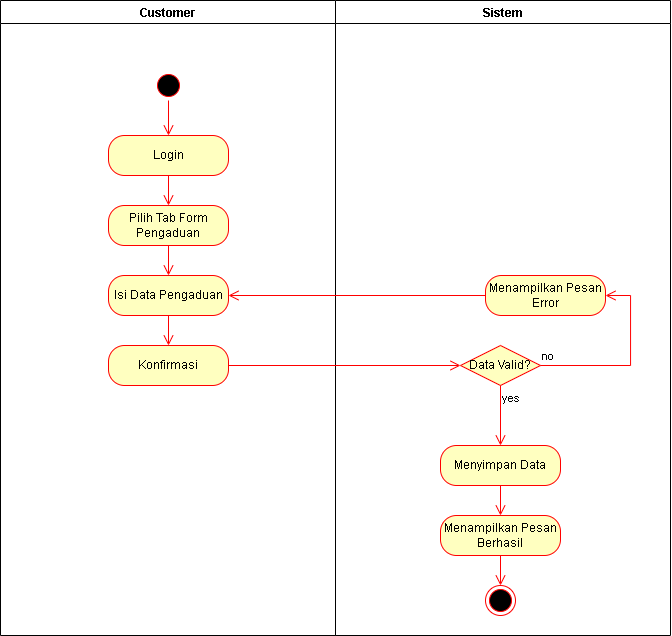

The diagram above was exported from draw.io. Its source (the exported page's mxGraphModel, read from the mxfile embedded in the PNG):
<mxGraphModel dx="925" dy="664" grid="1" gridSize="10" guides="1" tooltips="1" connect="1" arrows="1" fold="1" page="1" pageScale="1" pageWidth="850" pageHeight="1100" math="0" shadow="0">
  <root>
    <mxCell id="0" />
    <mxCell id="1" parent="0" />
    <mxCell id="yikVezaLhv6sSVvzzVei-8" parent="1" style="swimlane;" value="Sistem" vertex="1">
      <mxGeometry height="635" width="335" x="425" y="125" as="geometry" />
    </mxCell>
    <mxCell id="yikVezaLhv6sSVvzzVei-15" parent="yikVezaLhv6sSVvzzVei-8" style="ellipse;html=1;shape=startState;fillColor=#000000;strokeColor=#ff0000;" value="" vertex="1">
      <mxGeometry height="30" width="30" x="-182" y="70" as="geometry" />
    </mxCell>
    <mxCell id="vjMgXBbhsWX3a1r_3-jL-5" parent="yikVezaLhv6sSVvzzVei-8" style="rounded=1;whiteSpace=wrap;html=1;arcSize=40;fontColor=#000000;fillColor=#ffffc0;strokeColor=#ff0000;" value="Menyimpan Data" vertex="1">
      <mxGeometry height="40" width="120" x="105" y="445" as="geometry" />
    </mxCell>
    <mxCell id="vjMgXBbhsWX3a1r_3-jL-8" parent="yikVezaLhv6sSVvzzVei-8" style="rhombus;whiteSpace=wrap;html=1;fontColor=#000000;fillColor=#ffffc0;strokeColor=#ff0000;" value="Data Valid?" vertex="1">
      <mxGeometry height="40" width="80" x="125" y="345" as="geometry" />
    </mxCell>
    <mxCell id="vjMgXBbhsWX3a1r_3-jL-9" edge="1" parent="yikVezaLhv6sSVvzzVei-8" source="vjMgXBbhsWX3a1r_3-jL-8" style="edgeStyle=orthogonalEdgeStyle;html=1;align=left;verticalAlign=bottom;endArrow=open;endSize=8;strokeColor=#ff0000;rounded=0;entryX=1;entryY=0.5;entryDx=0;entryDy=0;" target="vjMgXBbhsWX3a1r_3-jL-17" value="no">
      <mxGeometry relative="1" x="-1" as="geometry">
        <Array as="points">
          <mxPoint x="295" y="365" />
          <mxPoint x="295" y="295" />
        </Array>
        <mxPoint x="285" y="285" as="targetPoint" />
      </mxGeometry>
    </mxCell>
    <mxCell id="vjMgXBbhsWX3a1r_3-jL-10" edge="1" parent="yikVezaLhv6sSVvzzVei-8" source="vjMgXBbhsWX3a1r_3-jL-8" style="edgeStyle=orthogonalEdgeStyle;html=1;align=left;verticalAlign=top;endArrow=open;endSize=8;strokeColor=#ff0000;rounded=0;" value="yes">
      <mxGeometry relative="1" x="-1" as="geometry">
        <mxPoint x="165" y="445" as="targetPoint" />
      </mxGeometry>
    </mxCell>
    <mxCell id="vjMgXBbhsWX3a1r_3-jL-12" parent="yikVezaLhv6sSVvzzVei-8" style="rounded=1;whiteSpace=wrap;html=1;arcSize=40;fontColor=#000000;fillColor=#ffffc0;strokeColor=#ff0000;" value="Menampilkan Pesan Berhasil" vertex="1">
      <mxGeometry height="40" width="120" x="105" y="515" as="geometry" />
    </mxCell>
    <mxCell id="vjMgXBbhsWX3a1r_3-jL-14" edge="1" parent="yikVezaLhv6sSVvzzVei-8" source="vjMgXBbhsWX3a1r_3-jL-5" style="edgeStyle=orthogonalEdgeStyle;html=1;verticalAlign=bottom;endArrow=open;endSize=8;strokeColor=#ff0000;rounded=0;exitX=0.5;exitY=1;exitDx=0;exitDy=0;entryX=0.5;entryY=0;entryDx=0;entryDy=0;" target="vjMgXBbhsWX3a1r_3-jL-12" value="">
      <mxGeometry relative="1" as="geometry">
        <mxPoint x="155" y="485" as="sourcePoint" />
        <mxPoint x="165" y="505" as="targetPoint" />
      </mxGeometry>
    </mxCell>
    <mxCell id="vjMgXBbhsWX3a1r_3-jL-15" parent="yikVezaLhv6sSVvzzVei-8" style="ellipse;html=1;shape=endState;fillColor=#000000;strokeColor=#ff0000;" value="" vertex="1">
      <mxGeometry height="30" width="30" x="150" y="585" as="geometry" />
    </mxCell>
    <mxCell id="vjMgXBbhsWX3a1r_3-jL-17" parent="yikVezaLhv6sSVvzzVei-8" style="rounded=1;whiteSpace=wrap;html=1;arcSize=40;fontColor=#000000;fillColor=#ffffc0;strokeColor=#ff0000;" value="Menampilkan Pesan Error" vertex="1">
      <mxGeometry height="40" width="120" x="150" y="275" as="geometry" />
    </mxCell>
    <mxCell id="yikVezaLhv6sSVvzzVei-7" parent="1" style="swimlane;" value="Customer" vertex="1">
      <mxGeometry height="635" width="335" x="90" y="125" as="geometry" />
    </mxCell>
    <mxCell id="yikVezaLhv6sSVvzzVei-17" parent="yikVezaLhv6sSVvzzVei-7" style="rounded=1;whiteSpace=wrap;html=1;arcSize=40;fontColor=#000000;fillColor=#ffffc0;strokeColor=#ff0000;" value="Login" vertex="1">
      <mxGeometry height="40" width="120" x="108" y="135" as="geometry" />
    </mxCell>
    <mxCell id="yikVezaLhv6sSVvzzVei-22" parent="yikVezaLhv6sSVvzzVei-7" style="rounded=1;whiteSpace=wrap;html=1;arcSize=40;fontColor=#000000;fillColor=#ffffc0;strokeColor=#ff0000;" value="Pilih Tab Form Pengaduan" vertex="1">
      <mxGeometry height="40" width="120" x="108" y="205" as="geometry" />
    </mxCell>
    <mxCell id="yikVezaLhv6sSVvzzVei-19" edge="1" parent="yikVezaLhv6sSVvzzVei-7" source="yikVezaLhv6sSVvzzVei-17" style="edgeStyle=orthogonalEdgeStyle;html=1;verticalAlign=bottom;endArrow=open;endSize=8;strokeColor=#ff0000;rounded=0;entryX=0.5;entryY=0;entryDx=0;entryDy=0;exitX=0.5;exitY=1;exitDx=0;exitDy=0;" target="yikVezaLhv6sSVvzzVei-22" value="">
      <mxGeometry relative="1" as="geometry">
        <Array as="points" />
        <mxPoint x="170" y="205" as="sourcePoint" />
        <mxPoint x="463" y="180" as="targetPoint" />
      </mxGeometry>
    </mxCell>
    <mxCell id="vjMgXBbhsWX3a1r_3-jL-1" parent="yikVezaLhv6sSVvzzVei-7" style="rounded=1;whiteSpace=wrap;html=1;arcSize=40;fontColor=#000000;fillColor=#ffffc0;strokeColor=#ff0000;" value="Isi Data Pengaduan" vertex="1">
      <mxGeometry height="40" width="120" x="108" y="275" as="geometry" />
    </mxCell>
    <mxCell id="vjMgXBbhsWX3a1r_3-jL-2" edge="1" parent="yikVezaLhv6sSVvzzVei-7" source="yikVezaLhv6sSVvzzVei-22" style="edgeStyle=orthogonalEdgeStyle;html=1;verticalAlign=bottom;endArrow=open;endSize=8;strokeColor=#ff0000;rounded=0;entryX=0.5;entryY=0;entryDx=0;entryDy=0;exitX=0.5;exitY=1;exitDx=0;exitDy=0;" target="vjMgXBbhsWX3a1r_3-jL-1" value="">
      <mxGeometry relative="1" as="geometry">
        <Array as="points" />
        <mxPoint x="170" y="255" as="sourcePoint" />
        <mxPoint x="167.36" y="285" as="targetPoint" />
      </mxGeometry>
    </mxCell>
    <mxCell id="vjMgXBbhsWX3a1r_3-jL-3" parent="yikVezaLhv6sSVvzzVei-7" style="rounded=1;whiteSpace=wrap;html=1;arcSize=40;fontColor=#000000;fillColor=#ffffc0;strokeColor=#ff0000;" value="Konfirmasi" vertex="1">
      <mxGeometry height="40" width="120" x="108" y="345" as="geometry" />
    </mxCell>
    <mxCell id="vjMgXBbhsWX3a1r_3-jL-4" edge="1" parent="yikVezaLhv6sSVvzzVei-7" source="vjMgXBbhsWX3a1r_3-jL-1" style="edgeStyle=orthogonalEdgeStyle;html=1;verticalAlign=bottom;endArrow=open;endSize=8;strokeColor=#ff0000;rounded=0;entryX=0.5;entryY=0;entryDx=0;entryDy=0;exitX=0.5;exitY=1;exitDx=0;exitDy=0;" target="vjMgXBbhsWX3a1r_3-jL-3" value="">
      <mxGeometry relative="1" as="geometry">
        <Array as="points" />
        <mxPoint x="190" y="355" as="sourcePoint" />
        <mxPoint x="190" y="385" as="targetPoint" />
      </mxGeometry>
    </mxCell>
    <mxCell id="yikVezaLhv6sSVvzzVei-16" edge="1" parent="1" source="yikVezaLhv6sSVvzzVei-15" style="edgeStyle=orthogonalEdgeStyle;html=1;verticalAlign=bottom;endArrow=open;endSize=8;strokeColor=#ff0000;rounded=0;entryX=0.5;entryY=0;entryDx=0;entryDy=0;" target="yikVezaLhv6sSVvzzVei-17" value="">
      <mxGeometry relative="1" as="geometry">
        <mxPoint x="258" y="285" as="targetPoint" />
      </mxGeometry>
    </mxCell>
    <mxCell id="vjMgXBbhsWX3a1r_3-jL-11" edge="1" parent="1" source="vjMgXBbhsWX3a1r_3-jL-3" style="edgeStyle=orthogonalEdgeStyle;html=1;verticalAlign=bottom;endArrow=open;endSize=8;strokeColor=#ff0000;rounded=0;exitX=1;exitY=0.5;exitDx=0;exitDy=0;" target="vjMgXBbhsWX3a1r_3-jL-8" value="">
      <mxGeometry relative="1" as="geometry">
        <Array as="points" />
        <mxPoint x="400" y="520" as="sourcePoint" />
        <mxPoint x="400" y="550" as="targetPoint" />
      </mxGeometry>
    </mxCell>
    <mxCell id="vjMgXBbhsWX3a1r_3-jL-16" edge="1" parent="1" source="vjMgXBbhsWX3a1r_3-jL-12" style="edgeStyle=orthogonalEdgeStyle;html=1;verticalAlign=bottom;endArrow=open;endSize=8;strokeColor=#ff0000;rounded=0;exitX=0.5;exitY=1;exitDx=0;exitDy=0;" value="">
      <mxGeometry relative="1" as="geometry">
        <mxPoint x="590" y="690" as="sourcePoint" />
        <mxPoint x="590" y="710" as="targetPoint" />
      </mxGeometry>
    </mxCell>
    <mxCell id="vjMgXBbhsWX3a1r_3-jL-20" edge="1" parent="1" source="vjMgXBbhsWX3a1r_3-jL-17" style="edgeStyle=orthogonalEdgeStyle;html=1;verticalAlign=bottom;endArrow=open;endSize=8;strokeColor=#ff0000;rounded=0;entryX=1;entryY=0.5;entryDx=0;entryDy=0;exitX=0;exitY=0.5;exitDx=0;exitDy=0;" target="vjMgXBbhsWX3a1r_3-jL-1" value="">
      <mxGeometry relative="1" as="geometry">
        <Array as="points" />
        <mxPoint x="440" y="430" as="sourcePoint" />
        <mxPoint x="440" y="460" as="targetPoint" />
      </mxGeometry>
    </mxCell>
  </root>
</mxGraphModel>